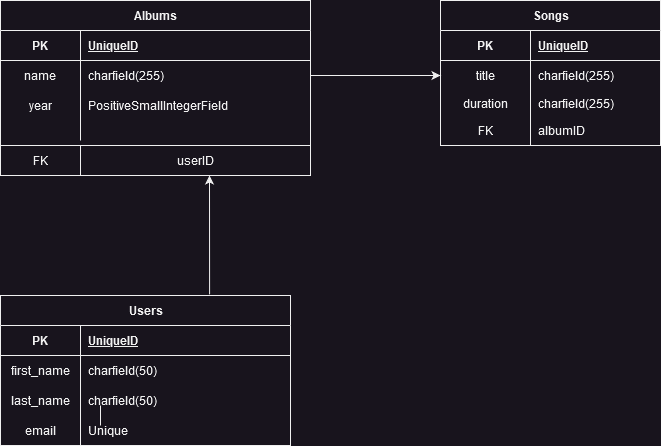

The diagram above was exported from draw.io. Its source (the exported page's mxGraphModel, read from the mxfile embedded in the PNG):
<mxGraphModel dx="874" dy="1611" grid="1" gridSize="10" guides="1" tooltips="1" connect="1" arrows="1" fold="1" page="1" pageScale="1" pageWidth="827" pageHeight="1169" math="0" shadow="0">
  <root>
    <mxCell id="0" />
    <mxCell id="1" parent="0" />
    <mxCell id="SWbH0eITe9Ihv6NTvmxr-1" value="Songs" style="shape=table;startSize=30;container=1;collapsible=1;childLayout=tableLayout;fixedRows=1;rowLines=0;fontStyle=1;align=center;resizeLast=1;html=1;" parent="1" vertex="1">
      <mxGeometry x="560" y="-265" width="220" height="145" as="geometry" />
    </mxCell>
    <mxCell id="SWbH0eITe9Ihv6NTvmxr-2" value="" style="shape=tableRow;horizontal=0;startSize=0;swimlaneHead=0;swimlaneBody=0;fillColor=none;collapsible=0;dropTarget=0;points=[[0,0.5],[1,0.5]];portConstraint=eastwest;top=0;left=0;right=0;bottom=1;" parent="SWbH0eITe9Ihv6NTvmxr-1" vertex="1">
      <mxGeometry y="30" width="220" height="30" as="geometry" />
    </mxCell>
    <mxCell id="SWbH0eITe9Ihv6NTvmxr-3" value="PK" style="shape=partialRectangle;connectable=0;fillColor=none;top=0;left=0;bottom=0;right=0;fontStyle=1;overflow=hidden;whiteSpace=wrap;html=1;" parent="SWbH0eITe9Ihv6NTvmxr-2" vertex="1">
      <mxGeometry width="90" height="30" as="geometry">
        <mxRectangle width="90" height="30" as="alternateBounds" />
      </mxGeometry>
    </mxCell>
    <mxCell id="SWbH0eITe9Ihv6NTvmxr-4" value="UniqueID" style="shape=partialRectangle;connectable=0;fillColor=none;top=0;left=0;bottom=0;right=0;align=left;spacingLeft=6;fontStyle=5;overflow=hidden;whiteSpace=wrap;html=1;" parent="SWbH0eITe9Ihv6NTvmxr-2" vertex="1">
      <mxGeometry x="90" width="130" height="30" as="geometry">
        <mxRectangle width="130" height="30" as="alternateBounds" />
      </mxGeometry>
    </mxCell>
    <mxCell id="SWbH0eITe9Ihv6NTvmxr-5" value="" style="shape=tableRow;horizontal=0;startSize=0;swimlaneHead=0;swimlaneBody=0;fillColor=none;collapsible=0;dropTarget=0;points=[[0,0.5],[1,0.5]];portConstraint=eastwest;top=0;left=0;right=0;bottom=0;" parent="SWbH0eITe9Ihv6NTvmxr-1" vertex="1">
      <mxGeometry y="60" width="220" height="30" as="geometry" />
    </mxCell>
    <mxCell id="SWbH0eITe9Ihv6NTvmxr-6" value="title" style="shape=partialRectangle;connectable=0;fillColor=none;top=0;left=0;bottom=0;right=0;editable=1;overflow=hidden;whiteSpace=wrap;html=1;" parent="SWbH0eITe9Ihv6NTvmxr-5" vertex="1">
      <mxGeometry width="90" height="30" as="geometry">
        <mxRectangle width="90" height="30" as="alternateBounds" />
      </mxGeometry>
    </mxCell>
    <mxCell id="SWbH0eITe9Ihv6NTvmxr-7" value="charfield(255)" style="shape=partialRectangle;connectable=0;fillColor=none;top=0;left=0;bottom=0;right=0;align=left;spacingLeft=6;overflow=hidden;whiteSpace=wrap;html=1;" parent="SWbH0eITe9Ihv6NTvmxr-5" vertex="1">
      <mxGeometry x="90" width="130" height="30" as="geometry">
        <mxRectangle width="130" height="30" as="alternateBounds" />
      </mxGeometry>
    </mxCell>
    <mxCell id="SWbH0eITe9Ihv6NTvmxr-67" value="" style="shape=tableRow;horizontal=0;startSize=0;swimlaneHead=0;swimlaneBody=0;fillColor=none;collapsible=0;dropTarget=0;points=[[0,0.5],[1,0.5]];portConstraint=eastwest;top=0;left=0;right=0;bottom=0;" parent="SWbH0eITe9Ihv6NTvmxr-1" vertex="1">
      <mxGeometry y="90" width="220" height="25" as="geometry" />
    </mxCell>
    <mxCell id="SWbH0eITe9Ihv6NTvmxr-68" value="duration" style="shape=partialRectangle;connectable=0;fillColor=none;top=0;left=0;bottom=0;right=0;editable=1;overflow=hidden;whiteSpace=wrap;html=1;" parent="SWbH0eITe9Ihv6NTvmxr-67" vertex="1">
      <mxGeometry width="90" height="25" as="geometry">
        <mxRectangle width="90" height="25" as="alternateBounds" />
      </mxGeometry>
    </mxCell>
    <mxCell id="SWbH0eITe9Ihv6NTvmxr-69" value="charfield(255)" style="shape=partialRectangle;connectable=0;fillColor=none;top=0;left=0;bottom=0;right=0;align=left;spacingLeft=6;overflow=hidden;whiteSpace=wrap;html=1;" parent="SWbH0eITe9Ihv6NTvmxr-67" vertex="1">
      <mxGeometry x="90" width="130" height="25" as="geometry">
        <mxRectangle width="130" height="25" as="alternateBounds" />
      </mxGeometry>
    </mxCell>
    <mxCell id="SWbH0eITe9Ihv6NTvmxr-8" value="" style="shape=tableRow;horizontal=0;startSize=0;swimlaneHead=0;swimlaneBody=0;fillColor=none;collapsible=0;dropTarget=0;points=[[0,0.5],[1,0.5]];portConstraint=eastwest;top=0;left=0;right=0;bottom=0;" parent="SWbH0eITe9Ihv6NTvmxr-1" vertex="1">
      <mxGeometry y="115" width="220" height="30" as="geometry" />
    </mxCell>
    <mxCell id="SWbH0eITe9Ihv6NTvmxr-9" value="FK" style="shape=partialRectangle;connectable=0;fillColor=none;top=0;left=0;bottom=0;right=0;editable=1;overflow=hidden;whiteSpace=wrap;html=1;" parent="SWbH0eITe9Ihv6NTvmxr-8" vertex="1">
      <mxGeometry width="90" height="30" as="geometry">
        <mxRectangle width="90" height="30" as="alternateBounds" />
      </mxGeometry>
    </mxCell>
    <mxCell id="SWbH0eITe9Ihv6NTvmxr-10" value="&lt;div&gt;albumID&lt;/div&gt;" style="shape=partialRectangle;connectable=0;fillColor=none;top=0;left=0;bottom=0;right=0;align=left;spacingLeft=6;overflow=hidden;whiteSpace=wrap;html=1;" parent="SWbH0eITe9Ihv6NTvmxr-8" vertex="1">
      <mxGeometry x="90" width="130" height="30" as="geometry">
        <mxRectangle width="130" height="30" as="alternateBounds" />
      </mxGeometry>
    </mxCell>
    <mxCell id="SWbH0eITe9Ihv6NTvmxr-14" value="Users" style="shape=table;startSize=30;container=1;collapsible=1;childLayout=tableLayout;fixedRows=1;rowLines=0;fontStyle=1;align=center;resizeLast=1;html=1;" parent="1" vertex="1">
      <mxGeometry x="120" y="30" width="290" height="150" as="geometry" />
    </mxCell>
    <mxCell id="SWbH0eITe9Ihv6NTvmxr-15" value="" style="shape=tableRow;horizontal=0;startSize=0;swimlaneHead=0;swimlaneBody=0;fillColor=none;collapsible=0;dropTarget=0;points=[[0,0.5],[1,0.5]];portConstraint=eastwest;top=0;left=0;right=0;bottom=1;" parent="SWbH0eITe9Ihv6NTvmxr-14" vertex="1">
      <mxGeometry y="30" width="290" height="30" as="geometry" />
    </mxCell>
    <mxCell id="SWbH0eITe9Ihv6NTvmxr-16" value="PK" style="shape=partialRectangle;connectable=0;fillColor=none;top=0;left=0;bottom=0;right=0;fontStyle=1;overflow=hidden;whiteSpace=wrap;html=1;" parent="SWbH0eITe9Ihv6NTvmxr-15" vertex="1">
      <mxGeometry width="80" height="30" as="geometry">
        <mxRectangle width="80" height="30" as="alternateBounds" />
      </mxGeometry>
    </mxCell>
    <mxCell id="SWbH0eITe9Ihv6NTvmxr-17" value="UniqueID" style="shape=partialRectangle;connectable=0;fillColor=none;top=0;left=0;bottom=0;right=0;align=left;spacingLeft=6;fontStyle=5;overflow=hidden;whiteSpace=wrap;html=1;" parent="SWbH0eITe9Ihv6NTvmxr-15" vertex="1">
      <mxGeometry x="80" width="210" height="30" as="geometry">
        <mxRectangle width="210" height="30" as="alternateBounds" />
      </mxGeometry>
    </mxCell>
    <mxCell id="SWbH0eITe9Ihv6NTvmxr-18" value="" style="shape=tableRow;horizontal=0;startSize=0;swimlaneHead=0;swimlaneBody=0;fillColor=none;collapsible=0;dropTarget=0;points=[[0,0.5],[1,0.5]];portConstraint=eastwest;top=0;left=0;right=0;bottom=0;" parent="SWbH0eITe9Ihv6NTvmxr-14" vertex="1">
      <mxGeometry y="60" width="290" height="30" as="geometry" />
    </mxCell>
    <mxCell id="SWbH0eITe9Ihv6NTvmxr-19" value="first_name" style="shape=partialRectangle;connectable=0;fillColor=none;top=0;left=0;bottom=0;right=0;editable=1;overflow=hidden;whiteSpace=wrap;html=1;" parent="SWbH0eITe9Ihv6NTvmxr-18" vertex="1">
      <mxGeometry width="80" height="30" as="geometry">
        <mxRectangle width="80" height="30" as="alternateBounds" />
      </mxGeometry>
    </mxCell>
    <mxCell id="SWbH0eITe9Ihv6NTvmxr-20" value="charfield(50)" style="shape=partialRectangle;connectable=0;fillColor=none;top=0;left=0;bottom=0;right=0;align=left;spacingLeft=6;overflow=hidden;whiteSpace=wrap;html=1;" parent="SWbH0eITe9Ihv6NTvmxr-18" vertex="1">
      <mxGeometry x="80" width="210" height="30" as="geometry">
        <mxRectangle width="210" height="30" as="alternateBounds" />
      </mxGeometry>
    </mxCell>
    <mxCell id="SWbH0eITe9Ihv6NTvmxr-21" value="" style="shape=tableRow;horizontal=0;startSize=0;swimlaneHead=0;swimlaneBody=0;fillColor=none;collapsible=0;dropTarget=0;points=[[0,0.5],[1,0.5]];portConstraint=eastwest;top=0;left=0;right=0;bottom=0;" parent="SWbH0eITe9Ihv6NTvmxr-14" vertex="1">
      <mxGeometry y="90" width="290" height="30" as="geometry" />
    </mxCell>
    <mxCell id="SWbH0eITe9Ihv6NTvmxr-22" value="last_name" style="shape=partialRectangle;connectable=0;fillColor=none;top=0;left=0;bottom=0;right=0;editable=1;overflow=hidden;whiteSpace=wrap;html=1;" parent="SWbH0eITe9Ihv6NTvmxr-21" vertex="1">
      <mxGeometry width="80" height="30" as="geometry">
        <mxRectangle width="80" height="30" as="alternateBounds" />
      </mxGeometry>
    </mxCell>
    <mxCell id="SWbH0eITe9Ihv6NTvmxr-23" value="charfield(50)" style="shape=partialRectangle;connectable=0;fillColor=none;top=0;left=0;bottom=0;right=0;align=left;spacingLeft=6;overflow=hidden;whiteSpace=wrap;html=1;" parent="SWbH0eITe9Ihv6NTvmxr-21" vertex="1">
      <mxGeometry x="80" width="210" height="30" as="geometry">
        <mxRectangle width="210" height="30" as="alternateBounds" />
      </mxGeometry>
    </mxCell>
    <mxCell id="SWbH0eITe9Ihv6NTvmxr-24" value="" style="shape=tableRow;horizontal=0;startSize=0;swimlaneHead=0;swimlaneBody=0;fillColor=none;collapsible=0;dropTarget=0;points=[[0,0.5],[1,0.5]];portConstraint=eastwest;top=0;left=0;right=0;bottom=0;" parent="SWbH0eITe9Ihv6NTvmxr-14" vertex="1">
      <mxGeometry y="120" width="290" height="30" as="geometry" />
    </mxCell>
    <mxCell id="SWbH0eITe9Ihv6NTvmxr-25" value="email" style="shape=partialRectangle;connectable=0;fillColor=none;top=0;left=0;bottom=0;right=0;editable=1;overflow=hidden;whiteSpace=wrap;html=1;" parent="SWbH0eITe9Ihv6NTvmxr-24" vertex="1">
      <mxGeometry width="80" height="30" as="geometry">
        <mxRectangle width="80" height="30" as="alternateBounds" />
      </mxGeometry>
    </mxCell>
    <mxCell id="SWbH0eITe9Ihv6NTvmxr-26" value="Unique" style="shape=partialRectangle;connectable=0;fillColor=none;top=0;left=0;bottom=0;right=0;align=left;spacingLeft=6;overflow=hidden;whiteSpace=wrap;html=1;" parent="SWbH0eITe9Ihv6NTvmxr-24" vertex="1">
      <mxGeometry x="80" width="210" height="30" as="geometry">
        <mxRectangle width="210" height="30" as="alternateBounds" />
      </mxGeometry>
    </mxCell>
    <mxCell id="SWbH0eITe9Ihv6NTvmxr-27" value="Albums" style="shape=table;startSize=30;container=1;collapsible=1;childLayout=tableLayout;fixedRows=1;rowLines=0;fontStyle=1;align=center;resizeLast=1;html=1;" parent="1" vertex="1">
      <mxGeometry x="120" y="-265" width="310" height="175" as="geometry" />
    </mxCell>
    <mxCell id="SWbH0eITe9Ihv6NTvmxr-28" value="" style="shape=tableRow;horizontal=0;startSize=0;swimlaneHead=0;swimlaneBody=0;fillColor=none;collapsible=0;dropTarget=0;points=[[0,0.5],[1,0.5]];portConstraint=eastwest;top=0;left=0;right=0;bottom=1;" parent="SWbH0eITe9Ihv6NTvmxr-27" vertex="1">
      <mxGeometry y="30" width="310" height="30" as="geometry" />
    </mxCell>
    <mxCell id="SWbH0eITe9Ihv6NTvmxr-29" value="PK" style="shape=partialRectangle;connectable=0;fillColor=none;top=0;left=0;bottom=0;right=0;fontStyle=1;overflow=hidden;whiteSpace=wrap;html=1;" parent="SWbH0eITe9Ihv6NTvmxr-28" vertex="1">
      <mxGeometry width="80" height="30" as="geometry">
        <mxRectangle width="80" height="30" as="alternateBounds" />
      </mxGeometry>
    </mxCell>
    <mxCell id="SWbH0eITe9Ihv6NTvmxr-30" value="UniqueID" style="shape=partialRectangle;connectable=0;fillColor=none;top=0;left=0;bottom=0;right=0;align=left;spacingLeft=6;fontStyle=5;overflow=hidden;whiteSpace=wrap;html=1;" parent="SWbH0eITe9Ihv6NTvmxr-28" vertex="1">
      <mxGeometry x="80" width="230" height="30" as="geometry">
        <mxRectangle width="230" height="30" as="alternateBounds" />
      </mxGeometry>
    </mxCell>
    <mxCell id="SWbH0eITe9Ihv6NTvmxr-31" value="" style="shape=tableRow;horizontal=0;startSize=0;swimlaneHead=0;swimlaneBody=0;fillColor=none;collapsible=0;dropTarget=0;points=[[0,0.5],[1,0.5]];portConstraint=eastwest;top=0;left=0;right=0;bottom=0;" parent="SWbH0eITe9Ihv6NTvmxr-27" vertex="1">
      <mxGeometry y="60" width="310" height="30" as="geometry" />
    </mxCell>
    <mxCell id="SWbH0eITe9Ihv6NTvmxr-32" value="name" style="shape=partialRectangle;connectable=0;fillColor=none;top=0;left=0;bottom=0;right=0;editable=1;overflow=hidden;whiteSpace=wrap;html=1;" parent="SWbH0eITe9Ihv6NTvmxr-31" vertex="1">
      <mxGeometry width="80" height="30" as="geometry">
        <mxRectangle width="80" height="30" as="alternateBounds" />
      </mxGeometry>
    </mxCell>
    <mxCell id="SWbH0eITe9Ihv6NTvmxr-33" value="charfield(255)" style="shape=partialRectangle;connectable=0;fillColor=none;top=0;left=0;bottom=0;right=0;align=left;spacingLeft=6;overflow=hidden;whiteSpace=wrap;html=1;" parent="SWbH0eITe9Ihv6NTvmxr-31" vertex="1">
      <mxGeometry x="80" width="230" height="30" as="geometry">
        <mxRectangle width="230" height="30" as="alternateBounds" />
      </mxGeometry>
    </mxCell>
    <mxCell id="SWbH0eITe9Ihv6NTvmxr-34" value="" style="shape=tableRow;horizontal=0;startSize=0;swimlaneHead=0;swimlaneBody=0;fillColor=none;collapsible=0;dropTarget=0;points=[[0,0.5],[1,0.5]];portConstraint=eastwest;top=0;left=0;right=0;bottom=0;" parent="SWbH0eITe9Ihv6NTvmxr-27" vertex="1">
      <mxGeometry y="90" width="310" height="30" as="geometry" />
    </mxCell>
    <mxCell id="SWbH0eITe9Ihv6NTvmxr-35" value="year" style="shape=partialRectangle;connectable=0;fillColor=none;top=0;left=0;bottom=0;right=0;editable=1;overflow=hidden;whiteSpace=wrap;html=1;" parent="SWbH0eITe9Ihv6NTvmxr-34" vertex="1">
      <mxGeometry width="80" height="30" as="geometry">
        <mxRectangle width="80" height="30" as="alternateBounds" />
      </mxGeometry>
    </mxCell>
    <mxCell id="SWbH0eITe9Ihv6NTvmxr-36" value="PositiveSmallIntegerField" style="shape=partialRectangle;connectable=0;fillColor=none;top=0;left=0;bottom=0;right=0;align=left;spacingLeft=6;overflow=hidden;whiteSpace=wrap;html=1;" parent="SWbH0eITe9Ihv6NTvmxr-34" vertex="1">
      <mxGeometry x="80" width="230" height="30" as="geometry">
        <mxRectangle width="230" height="30" as="alternateBounds" />
      </mxGeometry>
    </mxCell>
    <mxCell id="SWbH0eITe9Ihv6NTvmxr-37" value="" style="shape=tableRow;horizontal=0;startSize=0;swimlaneHead=0;swimlaneBody=0;fillColor=none;collapsible=0;dropTarget=0;points=[[0,0.5],[1,0.5]];portConstraint=eastwest;top=0;left=0;right=0;bottom=0;" parent="SWbH0eITe9Ihv6NTvmxr-27" vertex="1">
      <mxGeometry y="120" width="310" height="20" as="geometry" />
    </mxCell>
    <mxCell id="SWbH0eITe9Ihv6NTvmxr-38" value="" style="shape=partialRectangle;connectable=0;fillColor=none;top=0;left=0;bottom=0;right=0;editable=1;overflow=hidden;whiteSpace=wrap;html=1;" parent="SWbH0eITe9Ihv6NTvmxr-37" vertex="1">
      <mxGeometry width="80" height="20" as="geometry">
        <mxRectangle width="80" height="20" as="alternateBounds" />
      </mxGeometry>
    </mxCell>
    <mxCell id="SWbH0eITe9Ihv6NTvmxr-39" value="" style="shape=partialRectangle;connectable=0;fillColor=none;top=0;left=0;bottom=0;right=0;align=left;spacingLeft=6;overflow=hidden;whiteSpace=wrap;html=1;" parent="SWbH0eITe9Ihv6NTvmxr-37" vertex="1">
      <mxGeometry x="80" width="230" height="20" as="geometry">
        <mxRectangle width="230" height="20" as="alternateBounds" />
      </mxGeometry>
    </mxCell>
    <mxCell id="SWbH0eITe9Ihv6NTvmxr-79" value="" style="endArrow=none;html=1;rounded=0;" parent="1" edge="1">
      <mxGeometry width="50" height="50" relative="1" as="geometry">
        <mxPoint x="220" y="160" as="sourcePoint" />
        <mxPoint x="220" y="140" as="targetPoint" />
      </mxGeometry>
    </mxCell>
    <mxCell id="omHinzmo_5zDRdWBUl_N-16" value="" style="endArrow=classic;html=1;rounded=0;exitX=0.721;exitY=-0.007;exitDx=0;exitDy=0;exitPerimeter=0;" parent="1" source="SWbH0eITe9Ihv6NTvmxr-14" edge="1">
      <mxGeometry width="50" height="50" relative="1" as="geometry">
        <mxPoint x="390" y="-60" as="sourcePoint" />
        <mxPoint x="329" y="-90" as="targetPoint" />
      </mxGeometry>
    </mxCell>
    <mxCell id="omHinzmo_5zDRdWBUl_N-17" value="FK" style="whiteSpace=wrap;html=1;" parent="1" vertex="1">
      <mxGeometry x="120" y="-120" width="80" height="30" as="geometry" />
    </mxCell>
    <mxCell id="omHinzmo_5zDRdWBUl_N-18" value="userID" style="whiteSpace=wrap;html=1;" parent="1" vertex="1">
      <mxGeometry x="200" y="-120" width="230" height="30" as="geometry" />
    </mxCell>
    <mxCell id="omHinzmo_5zDRdWBUl_N-15" value="" style="endArrow=classic;html=1;rounded=0;exitX=1;exitY=0.5;exitDx=0;exitDy=0;entryX=0;entryY=0.5;entryDx=0;entryDy=0;" parent="1" source="SWbH0eITe9Ihv6NTvmxr-31" edge="1" target="SWbH0eITe9Ihv6NTvmxr-5">
      <mxGeometry width="50" height="50" relative="1" as="geometry">
        <mxPoint x="390" y="-60" as="sourcePoint" />
        <mxPoint x="430" y="-170" as="targetPoint" />
      </mxGeometry>
    </mxCell>
  </root>
</mxGraphModel>